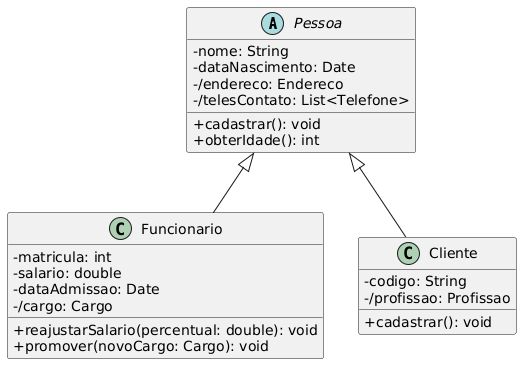

The diagram above was rendered by PlantUML. Its source (embedded in the PNG):
@startuml
skinparam classAttributeIconSize 0

abstract class Pessoa {
  - nome: String
  - dataNascimento: Date
  - /endereco: Endereco
  - /telesContato: List<Telefone>
  
  + cadastrar(): void
  + obterIdade(): int
}

class Funcionario {
  - matricula: int
  - salario: double
  - dataAdmissao: Date
  - /cargo: Cargo
  
  + reajustarSalario(percentual: double): void
  + promover(novoCargo: Cargo): void
}

class Cliente {
  - codigo: String
  - /profissao: Profissao
  
  + cadastrar(): void
}

Pessoa <|-- Funcionario
Pessoa <|-- Cliente
@enduml